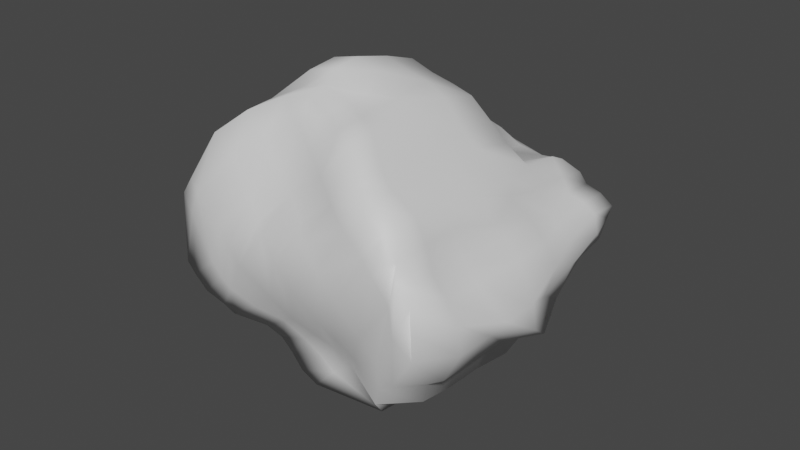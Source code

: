 # Source: asteroid.blend  (saved by Blender 3.6.11; exported with 4.5.12 LTS)
import bpy
from mathutils import Matrix  # noqa: F401  (used for matrix-valued properties, if any)

bpy.ops.wm.read_factory_settings(use_empty=True)
scene = bpy.context.scene
scene.name = 'Scene'

# ---- collections
col_collection = bpy.data.collections.new('Collection'); scene.collection.children.link(col_collection)

# ---- materials (node trees are filled in below, after node groups)
mat_material = bpy.data.materials.new('Material')
mat_material.alpha_threshold = 0.0
mat_material.use_transparent_shadow = False
mat_material.roughness = 0.5
mat_material.line_color = (0.0, 0.0, 0.0, 1.0)

# ---- material node trees
mat_material.use_nodes = True; mat_material.node_tree.nodes.clear()
_N = mat_material.node_tree.nodes; _L = mat_material.node_tree.links
n0 = _N.new('ShaderNodeOutputMaterial'); n0.name = 'Material Output'; n0.location = (300, 300)
n1 = _N.new('ShaderNodeBsdfPrincipled'); n1.name = 'Principled BSDF'; n1.location = (10, 300)
n1.distribution = 'GGX'
n1.subsurface_method = 'RANDOM_WALK_SKIN'
n1.inputs[3].default_value = 1.45
n1.inputs[27].default_value = (0.0, 0.0, 0.0, 1.0)
n1.inputs[28].default_value = 1.0
_L.new(n1.outputs[0], n0.inputs[0])
n0.is_active_output = True

# ---- world
world_world = bpy.data.worlds.new('World'); scene.world = world_world
world_world.use_nodes = True; world_world.node_tree.nodes.clear()
_N = world_world.node_tree.nodes; _L = world_world.node_tree.links
n0 = _N.new('ShaderNodeOutputWorld'); n0.name = 'World Output'; n0.location = (300, 300)
n1 = _N.new('ShaderNodeBackground'); n1.name = 'Background'; n1.location = (10, 300)
n1.inputs[0].default_value = (0.05088, 0.05088, 0.05088, 1.0)
_L.new(n1.outputs[0], n0.inputs[0])
n0.is_active_output = True
world_world.color = (0.05088, 0.05088, 0.05088)
world_world.use_sun_shadow = False
world_world.sun_shadow_jitter_overblur = 0.0

# ---- meshes
me_cube = bpy.data.meshes.new('Cube')
me_cube.from_pydata([(0.7368, 1.044, 0.8071), (0.5106, 0.7812, -0.4302), (0.7369, -1.064, 0.7152), (0.745, -0.8426, -0.6385), (-0.5619, 0.7573, 0.2685), (-0.6637, 1.06, -0.776), (-0.8403, -0.607, 0.5087), (-0.6643, -0.9145, -0.9145), (0.2501, 0.8614, -0.5027), (-0.03274, 0.9535, -0.5397), (-0.2632, 1.08, -0.7198), (-0.4902, 1.122, -0.7605), (0.4278, -1.068, 0.8177), (0.1513, -1.002, 0.8855), (-0.1725, -0.9426, 0.8037), (-0.5341, -0.7353, 0.7163), (-0.3344, -1.0, -0.9897), (-0.04689, -0.9722, -0.9121), (0.231, -0.8504, -0.774), (0.4751, -0.8354, -0.7026), (-0.2582, 0.7565, 0.4741), (0.05306, 0.7612, 0.6213), (0.2803, 0.8508, 0.7968), (0.5147, 1.001, 0.7479), (0.8972, 1.038, 0.565), (0.9394, 1.006, 0.2826), (-0.8558, -0.9831, -0.4865), (-0.9977, -0.766, 0.1146), (0.9476, -1.02, 0.2802), (1.012, -0.9795, -0.01614), (-0.7302, 0.7626, -0.1199), (-0.8637, 0.9813, -0.5144), (-0.4635, 0.8862, 0.019), (-0.4477, 1.026, -0.3961), (-0.1562, 0.9854, 0.1642), (-0.2716, 1.085, -0.3225), (0.1345, 1.022, 0.2672), (0.05831, 1.059, -0.1458), (0.4121, 1.101, 0.376), (0.3156, 0.9512, -0.006232), (0.5998, -0.9998, 0.2092), (0.5888, -0.8497, -0.249), (0.1262, -1.068, 0.2746), (0.2891, -0.9513, -0.3509), (-0.1947, -0.93, 0.1924), (-0.1915, -1.068, -0.3938), (-0.5613, -0.7958, 0.1149), (-0.4513, -1.068, -0.3932), (0.8702, 1.036, 0.4183), (-0.9973, -0.8987, -0.1225), (0.9311, -1.011, 0.1298), (-0.77, 0.7819, -0.3243), (-0.4623, 0.983, -0.151), (-0.221, 1.019, -0.08049), (0.09061, 1.04, -0.02715), (0.3146, 1.057, 0.1346), (0.5471, -0.9504, -0.07192), (0.1259, -1.068, -0.0585), (-0.2574, -1.063, -0.05219), (-0.5128, -0.9222, -0.1128), (-0.9386, -0.6508, 0.3373), (0.793, 1.014, 0.7414), (0.8741, -1.007, 0.5237), (-0.651, 0.7584, 0.08912), (-0.2986, 0.7791, 0.1488), (-0.1253, 0.8553, 0.4499), (0.2395, 0.9877, 0.5797), (0.561, 1.021, 0.6414), (0.5262, -1.068, 0.6701), (0.1993, -1.001, 0.604), (-0.1835, -0.9039, 0.4994), (-0.55, -0.7069, 0.3618), (0.8505, 1.02, 0.1116), (1.08, -0.9018, -0.09202), (-0.782, 1.014, -0.6736), (-0.443, 1.051, -0.6317), (-0.3001, 1.088, -0.5432), (0.01042, 0.9926, -0.3127), (0.3077, 0.8992, -0.2167), (0.581, -0.8215, -0.4595), (0.2652, -0.8774, -0.539), (-0.09926, -0.9914, -0.7216), (-0.3273, -1.0, -0.7345), (-0.8195, -0.9738, -0.6482), (-0.3491, 1.12, -0.7394), (-0.4101, -0.8277, 0.803), (-0.1874, -0.9982, -0.974), (-0.127, 0.7556, 0.5564), (-0.314, -1.068, -0.3952), (-0.3838, -0.8521, 0.1536), (-0.3146, 1.028, -0.3947), (-0.3334, 0.8691, 0.1192), (-0.3419, 1.001, -0.1082), (-0.349, -0.9599, -0.108), (-0.3659, -0.7994, 0.4246), (-0.2834, 0.8501, 0.3574), (-0.3914, 1.098, -0.5653), (-0.2028, -0.9999, -0.7328), (-0.191, 1.045, -0.7095), (-0.03932, -0.9892, 0.8274), (0.04304, -0.9376, -0.9174), (0.1852, 0.8463, 0.6659), (0.09526, -0.9874, -0.3922), (-0.07329, -1.06, 0.2736), (-0.1069, 1.086, -0.2125), (-0.01869, 1.003, 0.2267), (-0.07367, 1.033, -0.05721), (-0.07382, -1.068, -0.05876), (0.002664, -0.9835, 0.5694), (0.05319, 0.8619, 0.5308), (-0.153, 1.049, -0.4507), (0.08248, -0.9391, -0.6599), (0.1041, 0.9048, -0.5024), (0.3315, -1.0, 0.8373), (0.3541, -0.8287, -0.7245), (0.4205, 0.9748, 0.7745), (0.4485, -0.8978, -0.295), (0.3262, -1.068, 0.2746), (0.1873, 1.006, -0.06291), (0.3059, 1.035, 0.2926), (0.1677, 1.08, 0.0844), (0.3812, -0.9821, -0.1054), (0.3262, -1.068, 0.6701), (0.3968, 1.006, 0.6168), (0.1647, 0.9444, -0.2539), (0.4325, -0.8436, -0.4919), (0.6109, -0.8472, -0.6909), (0.6209, 1.025, 0.7957), (0.3886, 0.8135, -0.4934), (0.6013, -1.068, 0.8107), (0.739, -0.8255, -0.2295), (0.7954, -0.9961, 0.2131), (0.4638, 0.9298, 0.01514), (0.5963, 1.109, 0.39), (0.4668, 1.037, 0.1715), (0.71, -0.9234, -0.04463), (0.6922, -1.089, 0.579), (0.6419, 1.032, 0.6539), (0.4645, 0.8486, -0.2123), (0.7297, -0.8104, -0.4479), (-0.5844, 1.12, -0.7624), (-0.6841, -0.6449, 0.6027), (-0.4314, -1.0, -0.9892), (-0.4005, 0.7575, 0.3566), (-0.7549, 0.9976, -0.4716), (-0.54, 0.7745, -0.1082), (-0.753, -1.001, -0.4733), (-0.7986, -0.7495, 0.1143), (-0.7965, -0.8873, -0.1189), (-0.7368, 0.8553, -0.169), (-0.4686, 0.7686, 0.102), (-0.7398, -0.6492, 0.3326), (-0.6681, -0.9917, -0.6705), (-0.6355, 1.037, -0.6565), (-0.7254, 0.8091, -0.8121), (-0.6544, 0.5028, -0.8767), (-0.6011, 0.1845, -0.928), (-0.5967, -0.1254, -0.9315), (-0.5987, -0.4272, -0.926), (-0.5982, -0.7143, -0.9252), (0.7203, 0.8057, 0.8252), (0.7855, 0.4992, 0.7638), (0.8639, 0.245, 0.7856), (0.9795, -0.08165, 0.7431), (0.9759, -0.3802, 0.7464), (0.842, -0.7143, 0.7136), (-0.8608, -0.4579, 0.5269), (-0.9256, -0.375, 0.5845), (-0.9445, -0.1574, 0.6013), (-0.8909, 0.1326, 0.5537), (-0.8261, 0.3989, 0.4961), (-0.6572, 0.5385, 0.3478), (0.7389, -0.6942, -0.6331), (0.7917, -0.5816, -0.6801), (0.8554, -0.4032, -0.7367), (0.8539, -0.1252, -0.7353), (0.7287, 0.1019, -0.624), (0.6283, 0.4548, -0.5349), (-0.4458, 0.8427, -0.7999), (-0.4004, 0.5212, -0.9311), (-0.3347, 0.1925, -0.9895), (-0.3288, -0.1229, -0.9947), (-0.3339, -0.4268, -0.9902), (-0.3344, -0.7143, -0.9897), (-0.2061, 0.8142, -0.7706), (-0.04389, 0.5665, -0.9147), (-0.04499, 0.1615, -0.9138), (-0.03105, -0.1576, -0.9261), (-0.02732, -0.4436, -0.9295), (-0.035, -0.6978, -0.9226), (0.08271, 0.6771, -0.6423), (0.272, 0.3751, -0.8105), (0.2988, -0.02456, -0.8343), (0.3008, -0.3263, -0.836), (0.2665, -0.518, -0.8056), (0.2329, -0.6551, -0.7758), (0.3911, 0.5498, -0.628), (0.5379, 0.2192, -0.7584), (0.5839, -0.1113, -0.7993), (0.5841, -0.394, -0.7995), (0.5192, -0.5768, -0.7418), (0.4687, -0.6865, -0.6969), (0.5085, 0.7603, 0.7671), (0.5124, 0.4604, 0.7494), (0.529, 0.2232, 0.8192), (0.5241, -0.07328, 0.8235), (0.5011, -0.4291, 0.7526), (0.5016, -0.7143, 0.7521), (0.2349, 0.7227, 0.8371), (0.2061, 0.4298, 0.8524), (0.2485, 0.1472, 0.8905), (0.2396, -0.1464, 0.8974), (0.1436, -0.4439, 0.8923), (0.1464, -0.7241, 0.8898), (0.02143, 0.5016, 0.6516), (-0.1511, 0.4201, 0.7916), (-0.1815, 0.1179, 0.8117), (-0.1858, -0.1769, 0.8156), (-0.1885, -0.4609, 0.8179), (-0.1815, -0.6963, 0.8117), (-0.3424, 0.5376, 0.5462), (-0.5114, 0.3984, 0.6962), (-0.5786, 0.1299, 0.7558), (-0.5651, -0.185, 0.7439), (-0.5565, -0.3724, 0.7362), (-0.5437, -0.5221, 0.7248), (0.999, 0.807, 0.1885), (1.169, 0.5561, 0.03784), (1.244, 0.2415, -0.02892), (1.206, -0.1001, 0.00486), (1.198, -0.4016, 0.01181), (1.166, -0.6832, 0.03999), (0.939, 0.8323, 0.4868), (1.087, 0.5666, 0.3556), (1.231, 0.246, 0.3794), (1.107, -0.09727, 0.3377), (1.1, -0.4068, 0.3436), (1.095, -0.7117, 0.3484), (-0.9053, -0.7209, -0.4774), (-0.9109, -0.4368, -0.4771), (-0.9135, -0.1448, -0.4821), (-0.9017, 0.1477, -0.4858), (-0.8911, 0.4456, -0.4918), (-0.911, 0.7418, -0.4724), (-1.008, -0.5489, 0.1236), (-1.019, -0.3881, 0.1339), (-1.024, -0.1826, 0.1376), (-1.02, 0.1094, 0.1345), (-0.9675, 0.4012, 0.08782), (-0.7978, 0.5387, -0.06232), (-1.007, -0.6594, -0.1138), (-1.016, -0.4449, -0.1059), (-1.016, -0.1746, -0.1073), (-1.007, 0.1229, -0.114), (-0.9917, 0.4224, -0.1275), (-0.8566, 0.506, -0.2475), (0.9184, 0.8285, 0.3343), (1.064, 0.5681, 0.2052), (1.136, 0.2553, 0.1413), (1.092, -0.09465, 0.1803), (1.085, -0.4052, 0.1865), (1.075, -0.708, 0.1947), (0.8463, 0.8234, 0.7411), (0.9308, 0.5151, 0.666), (0.9993, 0.1895, 0.6051), (1.141, -0.07025, 0.6312), (1.004, -0.4157, 0.6013), (1.0, -0.7139, 0.6044), (-0.9464, -0.4485, 0.3443), (-1.022, -0.3962, 0.4112), (-1.04, -0.1667, 0.4278), (-0.9866, 0.1292, 0.3799), (-0.9195, 0.3974, 0.3203), (-0.7461, 0.5387, 0.1685), (-0.7519, -0.7147, -0.7004), (-0.7552, -0.4272, -0.7018), (-0.7568, -0.1295, -0.7079), (-0.7511, 0.1725, -0.7129), (-0.7711, 0.4748, -0.6871), (-0.8163, 0.7739, -0.6431), (0.9914, 0.7839, -0.01357), (1.117, 0.4723, -0.1251), (1.159, 0.1313, -0.1624), (1.172, -0.1613, -0.1743), (1.149, -0.4164, -0.1534), (1.106, -0.6371, -0.1153), (-0.1981, 0.5379, 0.6208), (-0.3798, 0.4002, 0.7761), (-0.4296, 0.107, 0.8203), (-0.4329, -0.1873, 0.8232), (-0.4299, -0.4198, 0.8206), (-0.4199, -0.6024, 0.8117), (-0.3366, 0.8319, -0.8414), (-0.1989, 0.5699, -0.9637), (-0.1916, 0.1921, -0.9702), (-0.1816, -0.1256, -0.9791), (-0.1842, -0.4242, -0.9768), (-0.1854, -0.7142, -0.9758), (0.1395, 0.5265, 0.6831), (0.008258, 0.4248, 0.7999), (-0.04178, 0.1263, 0.83), (-0.04849, -0.1687, 0.8355), (-0.051, -0.4573, 0.8377), (-0.04672, -0.7271, 0.8339), (-0.1159, 0.7829, -0.7762), (0.06161, 0.529, -0.9339), (0.06041, 0.1145, -0.9329), (0.07209, -0.2041, -0.9433), (0.07067, -0.4673, -0.942), (0.05577, -0.6813, -0.9288), (0.3931, 0.7356, 0.8085), (0.371, 0.44, 0.813), (0.3353, 0.146, 0.8343), (0.4226, -0.1374, 0.8468), (0.3272, -0.4341, 0.8411), (0.3291, -0.7171, 0.8394), (0.2681, 0.6331, -0.6481), (0.4089, 0.2738, -0.7732), (0.4498, -0.09057, -0.8096), (0.4491, -0.3772, -0.809), (0.3958, -0.5528, -0.7616), (0.3515, -0.6641, -0.7222), (0.6141, 0.7849, 0.8118), (0.6481, 0.4812, 0.7715), (0.7008, 0.2345, 0.8137), (0.6998, -0.06607, 0.8146), (0.6758, -0.4261, 0.7445), (0.6751, -0.7143, 0.7451), (0.5097, 0.4896, -0.601), (0.6058, 0.1275, -0.6864), (0.7248, -0.1172, -0.7922), (0.7256, -0.398, -0.7929), (0.6599, -0.581, -0.7345), (0.6021, -0.7028, -0.6832), (-0.5415, 0.8385, -0.8005), (-0.4613, 0.53, -0.8718), (-0.4333, 0.1905, -0.9883), (-0.4265, -0.124, -0.9941), (-0.431, -0.4272, -0.9895), (-0.4314, -0.7143, -0.9892), (-0.4951, 0.5381, 0.436), (-0.6661, 0.3974, 0.5867), (-0.7327, 0.1292, 0.6459), (-0.7864, -0.1658, 0.6936), (-0.7061, -0.3236, 0.6222), (-0.6921, -0.4436, 0.6098)], [], [(345, 166, 6, 141), (151, 141, 6, 60), (273, 171, 4, 63), (333, 172, 3, 126), (267, 165, 2, 62), (137, 127, 0, 61), (150, 143, 20, 64), (95, 87, 21, 65), (109, 101, 22, 66), (123, 115, 23, 67), (339, 183, 16, 142), (297, 189, 17, 86), (309, 195, 18, 100), (321, 201, 19, 114), (136, 129, 12, 68), (122, 113, 13, 69), (108, 99, 14, 70), (94, 85, 15, 71), (327, 207, 12, 129), (315, 213, 13, 113), (303, 219, 14, 99), (291, 225, 15, 85), (97, 88, 47, 82), (93, 89, 46, 59), (111, 102, 45, 81), (107, 103, 44, 58), (125, 116, 43, 80), (121, 117, 42, 57), (139, 130, 41, 79), (135, 131, 40, 56), (124, 118, 39, 78), (120, 119, 38, 55), (110, 104, 37, 77), (106, 105, 36, 54), (96, 90, 35, 76), (92, 91, 34, 53), (153, 144, 33, 75), (149, 145, 32, 52), (138, 132, 25, 72), (134, 133, 24, 48), (285, 231, 29, 73), (261, 237, 28, 50), (279, 243, 31, 74), (255, 249, 30, 51), (152, 146, 26, 83), (148, 147, 27, 49), (146, 148, 49, 26), (243, 255, 51, 31), (231, 261, 50, 29), (132, 134, 48, 25), (144, 149, 52, 33), (90, 92, 53, 35), (104, 106, 54, 37), (118, 120, 55, 39), (130, 135, 56, 41), (116, 121, 57, 43), (102, 107, 58, 45), (88, 93, 59, 47), (89, 94, 71, 46), (103, 108, 70, 44), (117, 122, 69, 42), (131, 136, 68, 40), (119, 123, 67, 38), (105, 109, 66, 36), (91, 95, 65, 34), (145, 150, 64, 32), (133, 137, 61, 24), (237, 267, 62, 28), (249, 273, 63, 30), (147, 151, 60, 27), (142, 152, 83, 7), (154, 279, 74, 5), (172, 285, 73, 3), (128, 138, 72, 1), (140, 153, 75, 11), (84, 96, 76, 10), (98, 110, 77, 9), (112, 124, 78, 8), (126, 139, 79, 19), (114, 125, 80, 18), (100, 111, 81, 17), (86, 97, 82, 16), (17, 81, 97, 86), (11, 75, 96, 84), (32, 64, 95, 91), (44, 70, 94, 89), (45, 58, 93, 88), (33, 52, 92, 90), (52, 32, 91, 92), (75, 33, 90, 96), (58, 44, 89, 93), (81, 45, 88, 97), (219, 291, 85, 14), (70, 14, 85, 94), (183, 297, 86, 16), (64, 20, 87, 95), (18, 80, 111, 100), (10, 76, 110, 98), (34, 65, 109, 105), (42, 69, 108, 103), (43, 57, 107, 102), (35, 53, 106, 104), (53, 34, 105, 106), (76, 35, 104, 110), (57, 42, 103, 107), (80, 43, 102, 111), (213, 303, 99, 13), (69, 13, 99, 108), (189, 309, 100, 17), (65, 21, 101, 109), (19, 79, 125, 114), (9, 77, 124, 112), (36, 66, 123, 119), (40, 68, 122, 117), (41, 56, 121, 116), (37, 54, 120, 118), (54, 36, 119, 120), (77, 37, 118, 124), (56, 40, 117, 121), (79, 41, 116, 125), (207, 315, 113, 12), (68, 12, 113, 122), (195, 321, 114, 18), (66, 22, 115, 123), (3, 73, 139, 126), (8, 78, 138, 128), (38, 67, 137, 133), (28, 62, 136, 131), (29, 50, 135, 130), (39, 55, 134, 132), (55, 38, 133, 134), (78, 39, 132, 138), (50, 28, 131, 135), (73, 29, 130, 139), (165, 327, 129, 2), (62, 2, 129, 136), (67, 23, 127, 137), (201, 333, 126, 19), (5, 74, 153, 140), (16, 82, 152, 142), (46, 71, 151, 147), (30, 63, 150, 145), (31, 51, 149, 144), (47, 59, 148, 146), (59, 46, 147, 148), (82, 47, 146, 152), (51, 30, 145, 149), (74, 31, 144, 153), (159, 339, 142, 7), (63, 4, 143, 150), (71, 15, 141, 151), (225, 345, 141, 15), (20, 143, 340, 220), (220, 340, 341, 221), (221, 341, 342, 222), (222, 342, 343, 223), (223, 343, 344, 224), (224, 344, 345, 225), (5, 140, 334, 154), (154, 334, 335, 155), (155, 335, 336, 156), (156, 336, 337, 157), (157, 337, 338, 158), (158, 338, 339, 159), (8, 128, 328, 196), (196, 328, 329, 197), (197, 329, 330, 198), (198, 330, 331, 199), (199, 331, 332, 200), (200, 332, 333, 201), (0, 127, 322, 160), (160, 322, 323, 161), (161, 323, 324, 162), (162, 324, 325, 163), (163, 325, 326, 164), (164, 326, 327, 165), (9, 112, 316, 190), (190, 316, 317, 191), (191, 317, 318, 192), (192, 318, 319, 193), (193, 319, 320, 194), (194, 320, 321, 195), (23, 115, 310, 202), (202, 310, 311, 203), (203, 311, 312, 204), (204, 312, 313, 205), (205, 313, 314, 206), (206, 314, 315, 207), (10, 98, 304, 184), (184, 304, 305, 185), (185, 305, 306, 186), (186, 306, 307, 187), (187, 307, 308, 188), (188, 308, 309, 189), (22, 101, 298, 208), (208, 298, 299, 209), (209, 299, 300, 210), (210, 300, 301, 211), (211, 301, 302, 212), (212, 302, 303, 213), (11, 84, 292, 178), (178, 292, 293, 179), (179, 293, 294, 180), (180, 294, 295, 181), (181, 295, 296, 182), (182, 296, 297, 183), (21, 87, 286, 214), (214, 286, 287, 215), (215, 287, 288, 216), (216, 288, 289, 217), (217, 289, 290, 218), (218, 290, 291, 219), (1, 72, 280, 177), (177, 280, 281, 176), (176, 281, 282, 175), (175, 282, 283, 174), (174, 283, 284, 173), (173, 284, 285, 172), (7, 83, 274, 159), (159, 274, 275, 158), (158, 275, 276, 157), (157, 276, 277, 156), (156, 277, 278, 155), (155, 278, 279, 154), (27, 60, 268, 244), (244, 268, 269, 245), (245, 269, 270, 246), (246, 270, 271, 247), (247, 271, 272, 248), (248, 272, 273, 249), (24, 61, 262, 232), (232, 262, 263, 233), (233, 263, 264, 234), (234, 264, 265, 235), (235, 265, 266, 236), (236, 266, 267, 237), (25, 48, 256, 226), (226, 256, 257, 227), (227, 257, 258, 228), (228, 258, 259, 229), (229, 259, 260, 230), (230, 260, 261, 231), (26, 49, 250, 238), (238, 250, 251, 239), (239, 251, 252, 240), (240, 252, 253, 241), (241, 253, 254, 242), (242, 254, 255, 243), (49, 27, 244, 250), (250, 244, 245, 251), (251, 245, 246, 252), (252, 246, 247, 253), (253, 247, 248, 254), (254, 248, 249, 255), (83, 26, 238, 274), (274, 238, 239, 275), (275, 239, 240, 276), (276, 240, 241, 277), (277, 241, 242, 278), (278, 242, 243, 279), (48, 24, 232, 256), (256, 232, 233, 257), (257, 233, 234, 258), (258, 234, 235, 259), (259, 235, 236, 260), (260, 236, 237, 261), (72, 25, 226, 280), (280, 226, 227, 281), (281, 227, 228, 282), (282, 228, 229, 283), (283, 229, 230, 284), (284, 230, 231, 285), (87, 20, 220, 286), (286, 220, 221, 287), (287, 221, 222, 288), (288, 222, 223, 289), (289, 223, 224, 290), (290, 224, 225, 291), (101, 21, 214, 298), (298, 214, 215, 299), (299, 215, 216, 300), (300, 216, 217, 301), (301, 217, 218, 302), (302, 218, 219, 303), (115, 22, 208, 310), (310, 208, 209, 311), (311, 209, 210, 312), (312, 210, 211, 313), (313, 211, 212, 314), (314, 212, 213, 315), (127, 23, 202, 322), (322, 202, 203, 323), (323, 203, 204, 324), (324, 204, 205, 325), (325, 205, 206, 326), (326, 206, 207, 327), (112, 8, 196, 316), (316, 196, 197, 317), (317, 197, 198, 318), (318, 198, 199, 319), (319, 199, 200, 320), (320, 200, 201, 321), (98, 9, 190, 304), (304, 190, 191, 305), (305, 191, 192, 306), (306, 192, 193, 307), (307, 193, 194, 308), (308, 194, 195, 309), (84, 10, 184, 292), (292, 184, 185, 293), (293, 185, 186, 294), (294, 186, 187, 295), (295, 187, 188, 296), (296, 188, 189, 297), (140, 11, 178, 334), (334, 178, 179, 335), (335, 179, 180, 336), (336, 180, 181, 337), (337, 181, 182, 338), (338, 182, 183, 339), (61, 0, 160, 262), (262, 160, 161, 263), (263, 161, 162, 264), (264, 162, 163, 265), (265, 163, 164, 266), (266, 164, 165, 267), (128, 1, 177, 328), (328, 177, 176, 329), (329, 176, 175, 330), (330, 175, 174, 331), (331, 174, 173, 332), (332, 173, 172, 333), (60, 6, 166, 268), (268, 166, 167, 269), (269, 167, 168, 270), (270, 168, 169, 271), (271, 169, 170, 272), (272, 170, 171, 273), (143, 4, 171, 340), (340, 171, 170, 341), (341, 170, 169, 342), (342, 169, 168, 343), (343, 168, 167, 344), (344, 167, 166, 345)])
me_cube.polygons.foreach_set('use_smooth', [True] * 344)
_uv = me_cube.uv_layers.new(name='UVMap')
_uv.uv.foreach_set('vector', [0.85, 0.7143, 0.875, 0.7143, 0.875, 0.75, 0.85, 0.75, 0.5756, 0.975, 0.625, 0.975, 0.625, 1.0, 0.5756, 1.0, 0.5756, 0.2143, 0.625, 0.2143, 0.625, 0.25, 0.5756, 0.25, 0.35, 0.7143, 0.375, 0.7143, 0.375, 0.75, 0.35, 0.75, 0.5756, 0.7143, 0.625, 0.7143, 0.625, 0.75, 0.5756, 0.75, 0.5756, 0.475, 0.625, 0.475, 0.625, 0.5, 0.5756, 0.5, 0.5756, 0.275, 0.625, 0.275, 0.625, 0.3, 0.5756, 0.3, 0.5756, 0.325, 0.625, 0.325, 0.625, 0.35, 0.5756, 0.35, 0.5756, 0.375, 0.625, 0.375, 0.625, 0.4, 0.5756, 0.4, 0.5756, 0.425, 0.625, 0.425, 0.625, 0.45, 0.5756, 0.45, 0.15, 0.7143, 0.175, 0.7143, 0.175, 0.75, 0.15, 0.75, 0.2, 0.7143, 0.225, 0.7143, 0.225, 0.75, 0.2, 0.75, 0.25, 0.7143, 0.275, 0.7143, 0.275, 0.75, 0.25, 0.75, 0.3, 0.7143, 0.325, 0.7143, 0.325, 0.75, 0.3, 0.75, 0.5756, 0.775, 0.625, 0.775, 0.625, 0.8, 0.5756, 0.8, 0.5756, 0.825, 0.625, 0.825, 0.625, 0.85, 0.5756, 0.85, 0.5756, 0.875, 0.625, 0.875, 0.625, 0.9, 0.5756, 0.9, 0.5756, 0.925, 0.625, 0.925, 0.625, 0.95, 0.5756, 0.95, 0.65, 0.7143, 0.675, 0.7143, 0.675, 0.75, 0.65, 0.75, 0.7, 0.7143, 0.725, 0.7143, 0.725, 0.75, 0.7, 0.75, 0.75, 0.7143, 0.775, 0.7143, 0.775, 0.75, 0.75, 0.75, 0.8, 0.7143, 0.825, 0.7143, 0.825, 0.75, 0.8, 0.75, 0.4089, 0.925, 0.4428, 0.925, 0.4428, 0.95, 0.4089, 0.95, 0.4845, 0.925, 0.5261, 0.925, 0.5261, 0.95, 0.4845, 0.95, 0.4089, 0.875, 0.4428, 0.875, 0.4428, 0.9, 0.4089, 0.9, 0.4845, 0.875, 0.5261, 0.875, 0.5261, 0.9, 0.4845, 0.9, 0.4089, 0.825, 0.4428, 0.825, 0.4428, 0.85, 0.4089, 0.85, 0.4845, 0.825, 0.5261, 0.825, 0.5261, 0.85, 0.4845, 0.85, 0.4089, 0.775, 0.4428, 0.775, 0.4428, 0.8, 0.4089, 0.8, 0.4845, 0.775, 0.5261, 0.775, 0.5261, 0.8, 0.4845, 0.8, 0.4089, 0.425, 0.4428, 0.425, 0.4428, 0.45, 0.4089, 0.45, 0.4845, 0.425, 0.5261, 0.425, 0.5261, 0.45, 0.4845, 0.45, 0.4089, 0.375, 0.4428, 0.375, 0.4428, 0.4, 0.4089, 0.4, 0.4845, 0.375, 0.5261, 0.375, 0.5261, 0.4, 0.4845, 0.4, 0.4089, 0.325, 0.4428, 0.325, 0.4428, 0.35, 0.4089, 0.35, 0.4845, 0.325, 0.5261, 0.325, 0.5261, 0.35, 0.4845, 0.35, 0.4089, 0.275, 0.4428, 0.275, 0.4428, 0.3, 0.4089, 0.3, 0.4845, 0.275, 0.5261, 0.275, 0.5261, 0.3, 0.4845, 0.3, 0.4089, 0.475, 0.4428, 0.475, 0.4428, 0.5, 0.4089, 0.5, 0.4845, 0.475, 0.5261, 0.475, 0.5261, 0.5, 0.4845, 0.5, 0.4089, 0.7143, 0.4428, 0.7143, 0.4428, 0.75, 0.4089, 0.75, 0.4845, 0.7143, 0.5261, 0.7143, 0.5261, 0.75, 0.4845, 0.75, 0.4089, 0.2143, 0.4428, 0.2143, 0.4428, 0.25, 0.4089, 0.25, 0.4845, 0.2143, 0.5261, 0.2143, 0.5261, 0.25, 0.4845, 0.25, 0.4089, 0.975, 0.4428, 0.975, 0.4428, 1.0, 0.4089, 1.0, 0.4845, 0.975, 0.5261, 0.975, 0.5261, 1.0, 0.4845, 1.0, 0.4428, 0.975, 0.4845, 0.975, 0.4845, 1.0, 0.4428, 1.0, 0.4428, 0.2143, 0.4845, 0.2143, 0.4845, 0.25, 0.4428, 0.25, 0.4428, 0.7143, 0.4845, 0.7143, 0.4845, 0.75, 0.4428, 0.75, 0.4428, 0.475, 0.4845, 0.475, 0.4845, 0.5, 0.4428, 0.5, 0.4428, 0.275, 0.4845, 0.275, 0.4845, 0.3, 0.4428, 0.3, 0.4428, 0.325, 0.4845, 0.325, 0.4845, 0.35, 0.4428, 0.35, 0.4428, 0.375, 0.4845, 0.375, 0.4845, 0.4, 0.4428, 0.4, 0.4428, 0.425, 0.4845, 0.425, 0.4845, 0.45, 0.4428, 0.45, 0.4428, 0.775, 0.4845, 0.775, 0.4845, 0.8, 0.4428, 0.8, 0.4428, 0.825, 0.4845, 0.825, 0.4845, 0.85, 0.4428, 0.85, 0.4428, 0.875, 0.4845, 0.875, 0.4845, 0.9, 0.4428, 0.9, 0.4428, 0.925, 0.4845, 0.925, 0.4845, 0.95, 0.4428, 0.95, 0.5261, 0.925, 0.5756, 0.925, 0.5756, 0.95, 0.5261, 0.95, 0.5261, 0.875, 0.5756, 0.875, 0.5756, 0.9, 0.5261, 0.9, 0.5261, 0.825, 0.5756, 0.825, 0.5756, 0.85, 0.5261, 0.85, 0.5261, 0.775, 0.5756, 0.775, 0.5756, 0.8, 0.5261, 0.8, 0.5261, 0.425, 0.5756, 0.425, 0.5756, 0.45, 0.5261, 0.45, 0.5261, 0.375, 0.5756, 0.375, 0.5756, 0.4, 0.5261, 0.4, 0.5261, 0.325, 0.5756, 0.325, 0.5756, 0.35, 0.5261, 0.35, 0.5261, 0.275, 0.5756, 0.275, 0.5756, 0.3, 0.5261, 0.3, 0.5261, 0.475, 0.5756, 0.475, 0.5756, 0.5, 0.5261, 0.5, 0.5261, 0.7143, 0.5756, 0.7143, 0.5756, 0.75, 0.5261, 0.75, 0.5261, 0.2143, 0.5756, 0.2143, 0.5756, 0.25, 0.5261, 0.25, 0.5261, 0.975, 0.5756, 0.975, 0.5756, 1.0, 0.5261, 1.0, 0.375, 0.975, 0.4089, 0.975, 0.4089, 1.0, 0.375, 1.0, 0.375, 0.2143, 0.4089, 0.2143, 0.4089, 0.25, 0.375, 0.25, 0.375, 0.7143, 0.4089, 0.7143, 0.4089, 0.75, 0.375, 0.75, 0.375, 0.475, 0.4089, 0.475, 0.4089, 0.5, 0.375, 0.5, 0.375, 0.275, 0.4089, 0.275, 0.4089, 0.3, 0.375, 0.3, 0.375, 0.325, 0.4089, 0.325, 0.4089, 0.35, 0.375, 0.35, 0.375, 0.375, 0.4089, 0.375, 0.4089, 0.4, 0.375, 0.4, 0.375, 0.425, 0.4089, 0.425, 0.4089, 0.45, 0.375, 0.45, 0.375, 0.775, 0.4089, 0.775, 0.4089, 0.8, 0.375, 0.8, 0.375, 0.825, 0.4089, 0.825, 0.4089, 0.85, 0.375, 0.85, 0.375, 0.875, 0.4089, 0.875, 0.4089, 0.9, 0.375, 0.9, 0.375, 0.925, 0.4089, 0.925, 0.4089, 0.95, 0.375, 0.95, 0.375, 0.9, 0.4089, 0.9, 0.4089, 0.925, 0.375, 0.925, 0.375, 0.3, 0.4089, 0.3, 0.4089, 0.325, 0.375, 0.325, 0.5261, 0.3, 0.5756, 0.3, 0.5756, 0.325, 0.5261, 0.325, 0.5261, 0.9, 0.5756, 0.9, 0.5756, 0.925, 0.5261, 0.925, 0.4428, 0.9, 0.4845, 0.9, 0.4845, 0.925, 0.4428, 0.925, 0.4428, 0.3, 0.4845, 0.3, 0.4845, 0.325, 0.4428, 0.325, 0.4845, 0.3, 0.5261, 0.3, 0.5261, 0.325, 0.4845, 0.325, 0.4089, 0.3, 0.4428, 0.3, 0.4428, 0.325, 0.4089, 0.325, 0.4845, 0.9, 0.5261, 0.9, 0.5261, 0.925, 0.4845, 0.925, 0.4089, 0.9, 0.4428, 0.9, 0.4428, 0.925, 0.4089, 0.925, 0.775, 0.7143, 0.8, 0.7143, 0.8, 0.75, 0.775, 0.75, 0.5756, 0.9, 0.625, 0.9, 0.625, 0.925, 0.5756, 0.925, 0.175, 0.7143, 0.2, 0.7143, 0.2, 0.75, 0.175, 0.75, 0.5756, 0.3, 0.625, 0.3, 0.625, 0.325, 0.5756, 0.325, 0.375, 0.85, 0.4089, 0.85, 0.4089, 0.875, 0.375, 0.875, 0.375, 0.35, 0.4089, 0.35, 0.4089, 0.375, 0.375, 0.375, 0.5261, 0.35, 0.5756, 0.35, 0.5756, 0.375, 0.5261, 0.375, 0.5261, 0.85, 0.5756, 0.85, 0.5756, 0.875, 0.5261, 0.875, 0.4428, 0.85, 0.4845, 0.85, 0.4845, 0.875, 0.4428, 0.875, 0.4428, 0.35, 0.4845, 0.35, 0.4845, 0.375, 0.4428, 0.375, 0.4845, 0.35, 0.5261, 0.35, 0.5261, 0.375, 0.4845, 0.375, 0.4089, 0.35, 0.4428, 0.35, 0.4428, 0.375, 0.4089, 0.375, 0.4845, 0.85, 0.5261, 0.85, 0.5261, 0.875, 0.4845, 0.875, 0.4089, 0.85, 0.4428, 0.85, 0.4428, 0.875, 0.4089, 0.875, 0.725, 0.7143, 0.75, 0.7143, 0.75, 0.75, 0.725, 0.75, 0.5756, 0.85, 0.625, 0.85, 0.625, 0.875, 0.5756, 0.875, 0.225, 0.7143, 0.25, 0.7143, 0.25, 0.75, 0.225, 0.75, 0.5756, 0.35, 0.625, 0.35, 0.625, 0.375, 0.5756, 0.375, 0.375, 0.8, 0.4089, 0.8, 0.4089, 0.825, 0.375, 0.825, 0.375, 0.4, 0.4089, 0.4, 0.4089, 0.425, 0.375, 0.425, 0.5261, 0.4, 0.5756, 0.4, 0.5756, 0.425, 0.5261, 0.425, 0.5261, 0.8, 0.5756, 0.8, 0.5756, 0.825, 0.5261, 0.825, 0.4428, 0.8, 0.4845, 0.8, 0.4845, 0.825, 0.4428, 0.825, 0.4428, 0.4, 0.4845, 0.4, 0.4845, 0.425, 0.4428, 0.425, 0.4845, 0.4, 0.5261, 0.4, 0.5261, 0.425, 0.4845, 0.425, 0.4089, 0.4, 0.4428, 0.4, 0.4428, 0.425, 0.4089, 0.425, 0.4845, 0.8, 0.5261, 0.8, 0.5261, 0.825, 0.4845, 0.825, 0.4089, 0.8, 0.4428, 0.8, 0.4428, 0.825, 0.4089, 0.825, 0.675, 0.7143, 0.7, 0.7143, 0.7, 0.75, 0.675, 0.75, 0.5756, 0.8, 0.625, 0.8, 0.625, 0.825, 0.5756, 0.825, 0.275, 0.7143, 0.3, 0.7143, 0.3, 0.75, 0.275, 0.75, 0.5756, 0.4, 0.625, 0.4, 0.625, 0.425, 0.5756, 0.425, 0.375, 0.75, 0.4089, 0.75, 0.4089, 0.775, 0.375, 0.775, 0.375, 0.45, 0.4089, 0.45, 0.4089, 0.475, 0.375, 0.475, 0.5261, 0.45, 0.5756, 0.45, 0.5756, 0.475, 0.5261, 0.475, 0.5261, 0.75, 0.5756, 0.75, 0.5756, 0.775, 0.5261, 0.775, 0.4428, 0.75, 0.4845, 0.75, 0.4845, 0.775, 0.4428, 0.775, 0.4428, 0.45, 0.4845, 0.45, 0.4845, 0.475, 0.4428, 0.475, 0.4845, 0.45, 0.5261, 0.45, 0.5261, 0.475, 0.4845, 0.475, 0.4089, 0.45, 0.4428, 0.45, 0.4428, 0.475, 0.4089, 0.475, 0.4845, 0.75, 0.5261, 0.75, 0.5261, 0.775, 0.4845, 0.775, 0.4089, 0.75, 0.4428, 0.75, 0.4428, 0.775, 0.4089, 0.775, 0.625, 0.7143, 0.65, 0.7143, 0.65, 0.75, 0.625, 0.75, 0.5756, 0.75, 0.625, 0.75, 0.625, 0.775, 0.5756, 0.775, 0.5756, 0.45, 0.625, 0.45, 0.625, 0.475, 0.5756, 0.475, 0.325, 0.7143, 0.35, 0.7143, 0.35, 0.75, 0.325, 0.75, 0.375, 0.25, 0.4089, 0.25, 0.4089, 0.275, 0.375, 0.275, 0.375, 0.95, 0.4089, 0.95, 0.4089, 0.975, 0.375, 0.975, 0.5261, 0.95, 0.5756, 0.95, 0.5756, 0.975, 0.5261, 0.975, 0.5261, 0.25, 0.5756, 0.25, 0.5756, 0.275, 0.5261, 0.275, 0.4428, 0.25, 0.4845, 0.25, 0.4845, 0.275, 0.4428, 0.275, 0.4428, 0.95, 0.4845, 0.95, 0.4845, 0.975, 0.4428, 0.975, 0.4845, 0.95, 0.5261, 0.95, 0.5261, 0.975, 0.4845, 0.975, 0.4089, 0.95, 0.4428, 0.95, 0.4428, 0.975, 0.4089, 0.975, 0.4845, 0.25, 0.5261, 0.25, 0.5261, 0.275, 0.4845, 0.275, 0.4089, 0.25, 0.4428, 0.25, 0.4428, 0.275, 0.4089, 0.275, 0.125, 0.7143, 0.15, 0.7143, 0.15, 0.75, 0.125, 0.75, 0.5756, 0.25, 0.625, 0.25, 0.625, 0.275, 0.5756, 0.275, 0.5756, 0.95, 0.625, 0.95, 0.625, 0.975, 0.5756, 0.975, 0.825, 0.7143, 0.85, 0.7143, 0.85, 0.75, 0.825, 0.75, 0.825, 0.5, 0.85, 0.5, 0.85, 0.5357, 0.825, 0.5357, 0.825, 0.5357, 0.85, 0.5357, 0.85, 0.5714, 0.825, 0.5714, 0.825, 0.5714, 0.85, 0.5714, 0.85, 0.6071, 0.825, 0.6071, 0.825, 0.6071, 0.85, 0.6071, 0.85, 0.6429, 0.825, 0.6429, 0.825, 0.6429, 0.85, 0.6429, 0.85, 0.6786, 0.825, 0.6786, 0.825, 0.6786, 0.85, 0.6786, 0.85, 0.7143, 0.825, 0.7143, 0.125, 0.5, 0.15, 0.5, 0.15, 0.5357, 0.125, 0.5357, 0.125, 0.5357, 0.15, 0.5357, 0.15, 0.5714, 0.125, 0.5714, 0.125, 0.5714, 0.15, 0.5714, 0.15, 0.6071, 0.125, 0.6071, 0.125, 0.6071, 0.15, 0.6071, 0.15, 0.6429, 0.125, 0.6429, 0.125, 0.6429, 0.15, 0.6429, 0.15, 0.6786, 0.125, 0.6786, 0.125, 0.6786, 0.15, 0.6786, 0.15, 0.7143, 0.125, 0.7143, 0.325, 0.5, 0.35, 0.5, 0.35, 0.5357, 0.325, 0.5357, 0.325, 0.5357, 0.35, 0.5357, 0.35, 0.5714, 0.325, 0.5714, 0.325, 0.5714, 0.35, 0.5714, 0.35, 0.6071, 0.325, 0.6071, 0.325, 0.6071, 0.35, 0.6071, 0.35, 0.6429, 0.325, 0.6429, 0.325, 0.6429, 0.35, 0.6429, 0.35, 0.6786, 0.325, 0.6786, 0.325, 0.6786, 0.35, 0.6786, 0.35, 0.7143, 0.325, 0.7143, 0.625, 0.5, 0.65, 0.5, 0.65, 0.5357, 0.625, 0.5357, 0.625, 0.5357, 0.65, 0.5357, 0.65, 0.5714, 0.625, 0.5714, 0.625, 0.5714, 0.65, 0.5714, 0.65, 0.6071, 0.625, 0.6071, 0.625, 0.6071, 0.65, 0.6071, 0.65, 0.6429, 0.625, 0.6429, 0.625, 0.6429, 0.65, 0.6429, 0.65, 0.6786, 0.625, 0.6786, 0.625, 0.6786, 0.65, 0.6786, 0.65, 0.7143, 0.625, 0.7143, 0.275, 0.5, 0.3, 0.5, 0.3, 0.5357, 0.275, 0.5357, 0.275, 0.5357, 0.3, 0.5357, 0.3, 0.5714, 0.275, 0.5714, 0.275, 0.5714, 0.3, 0.5714, 0.3, 0.6071, 0.275, 0.6071, 0.275, 0.6071, 0.3, 0.6071, 0.3, 0.6429, 0.275, 0.6429, 0.275, 0.6429, 0.3, 0.6429, 0.3, 0.6786, 0.275, 0.6786, 0.275, 0.6786, 0.3, 0.6786, 0.3, 0.7143, 0.275, 0.7143, 0.675, 0.5, 0.7, 0.5, 0.7, 0.5357, 0.675, 0.5357, 0.675, 0.5357, 0.7, 0.5357, 0.7, 0.5714, 0.675, 0.5714, 0.675, 0.5714, 0.7, 0.5714, 0.7, 0.6071, 0.675, 0.6071, 0.675, 0.6071, 0.7, 0.6071, 0.7, 0.6429, 0.675, 0.6429, 0.675, 0.6429, 0.7, 0.6429, 0.7, 0.6786, 0.675, 0.6786, 0.675, 0.6786, 0.7, 0.6786, 0.7, 0.7143, 0.675, 0.7143, 0.225, 0.5, 0.25, 0.5, 0.25, 0.5357, 0.225, 0.5357, 0.225, 0.5357, 0.25, 0.5357, 0.25, 0.5714, 0.225, 0.5714, 0.225, 0.5714, 0.25, 0.5714, 0.25, 0.6071, 0.225, 0.6071, 0.225, 0.6071, 0.25, 0.6071, 0.25, 0.6429, 0.225, 0.6429, 0.225, 0.6429, 0.25, 0.6429, 0.25, 0.6786, 0.225, 0.6786, 0.225, 0.6786, 0.25, 0.6786, 0.25, 0.7143, 0.225, 0.7143, 0.725, 0.5, 0.75, 0.5, 0.75, 0.5357, 0.725, 0.5357, 0.725, 0.5357, 0.75, 0.5357, 0.75, 0.5714, 0.725, 0.5714, 0.725, 0.5714, 0.75, 0.5714, 0.75, 0.6071, 0.725, 0.6071, 0.725, 0.6071, 0.75, 0.6071, 0.75, 0.6429, 0.725, 0.6429, 0.725, 0.6429, 0.75, 0.6429, 0.75, 0.6786, 0.725, 0.6786, 0.725, 0.6786, 0.75, 0.6786, 0.75, 0.7143, 0.725, 0.7143, 0.175, 0.5, 0.2, 0.5, 0.2, 0.5357, 0.175, 0.5357, 0.175, 0.5357, 0.2, 0.5357, 0.2, 0.5714, 0.175, 0.5714, 0.175, 0.5714, 0.2, 0.5714, 0.2, 0.6071, 0.175, 0.6071, 0.175, 0.6071, 0.2, 0.6071, 0.2, 0.6429, 0.175, 0.6429, 0.175, 0.6429, 0.2, 0.6429, 0.2, 0.6786, 0.175, 0.6786, 0.175, 0.6786, 0.2, 0.6786, 0.2, 0.7143, 0.175, 0.7143, 0.775, 0.5, 0.8, 0.5, 0.8, 0.5357, 0.775, 0.5357, 0.775, 0.5357, 0.8, 0.5357, 0.8, 0.5714, 0.775, 0.5714, 0.775, 0.5714, 0.8, 0.5714, 0.8, 0.6071, 0.775, 0.6071, 0.775, 0.6071, 0.8, 0.6071, 0.8, 0.6429, 0.775, 0.6429, 0.775, 0.6429, 0.8, 0.6429, 0.8, 0.6786, 0.775, 0.6786, 0.775, 0.6786, 0.8, 0.6786, 0.8, 0.7143, 0.775, 0.7143, 0.375, 0.5, 0.4089, 0.5, 0.4089, 0.5357, 0.375, 0.5357, 0.375, 0.5357, 0.4089, 0.5357, 0.4089, 0.5714, 0.375, 0.5714, 0.375, 0.5714, 0.4089, 0.5714, 0.4089, 0.6071, 0.375, 0.6071, 0.375, 0.6071, 0.4089, 0.6071, 0.4089, 0.6429, 0.375, 0.6429, 0.375, 0.6429, 0.4089, 0.6429, 0.4089, 0.6786, 0.375, 0.6786, 0.375, 0.6786, 0.4089, 0.6786, 0.4089, 0.7143, 0.375, 0.7143, 0.375, 0.0, 0.4089, 0.0, 0.4089, 0.03571, 0.375, 0.03571, 0.375, 0.03571, 0.4089, 0.03571, 0.4089, 0.07143, 0.375, 0.07143, 0.375, 0.07143, 0.4089, 0.07143, 0.4089, 0.1071, 0.375, 0.1071, 0.375, 0.1071, 0.4089, 0.1071, 0.4089, 0.1429, 0.375, 0.1429, 0.375, 0.1429, 0.4089, 0.1429, 0.4089, 0.1786, 0.375, 0.1786, 0.375, 0.1786, 0.4089, 0.1786, 0.4089, 0.2143, 0.375, 0.2143, 0.5261, 0.0, 0.5756, 0.0, 0.5756, 0.03571, 0.5261, 0.03571, 0.5261, 0.03571, 0.5756, 0.03571, 0.5756, 0.07143, 0.5261, 0.07143, 0.5261, 0.07143, 0.5756, 0.07143, 0.5756, 0.1071, 0.5261, 0.1071, 0.5261, 0.1071, 0.5756, 0.1071, 0.5756, 0.1429, 0.5261, 0.1429, 0.5261, 0.1429, 0.5756, 0.1429, 0.5756, 0.1786, 0.5261, 0.1786, 0.5261, 0.1786, 0.5756, 0.1786, 0.5756, 0.2143, 0.5261, 0.2143, 0.5261, 0.5, 0.5756, 0.5, 0.5756, 0.5357, 0.5261, 0.5357, 0.5261, 0.5357, 0.5756, 0.5357, 0.5756, 0.5714, 0.5261, 0.5714, 0.5261, 0.5714, 0.5756, 0.5714, 0.5756, 0.6071, 0.5261, 0.6071, 0.5261, 0.6071, 0.5756, 0.6071, 0.5756, 0.6429, 0.5261, 0.6429, 0.5261, 0.6429, 0.5756, 0.6429, 0.5756, 0.6786, 0.5261, 0.6786, 0.5261, 0.6786, 0.5756, 0.6786, 0.5756, 0.7143, 0.5261, 0.7143, 0.4428, 0.5, 0.4845, 0.5, 0.4845, 0.5357, 0.4428, 0.5357, 0.4428, 0.5357, 0.4845, 0.5357, 0.4845, 0.5714, 0.4428, 0.5714, 0.4428, 0.5714, 0.4845, 0.5714, 0.4845, 0.6071, 0.4428, 0.6071, 0.4428, 0.6071, 0.4845, 0.6071, 0.4845, 0.6429, 0.4428, 0.6429, 0.4428, 0.6429, 0.4845, 0.6429, 0.4845, 0.6786, 0.4428, 0.6786, 0.4428, 0.6786, 0.4845, 0.6786, 0.4845, 0.7143, 0.4428, 0.7143, 0.4428, 0.0, 0.4845, 0.0, 0.4845, 0.03571, 0.4428, 0.03571, 0.4428, 0.03571, 0.4845, 0.03571, 0.4845, 0.07143, 0.4428, 0.07143, 0.4428, 0.07143, 0.4845, 0.07143, 0.4845, 0.1071, 0.4428, 0.1071, 0.4428, 0.1071, 0.4845, 0.1071, 0.4845, 0.1429, 0.4428, 0.1429, 0.4428, 0.1429, 0.4845, 0.1429, 0.4845, 0.1786, 0.4428, 0.1786, 0.4428, 0.1786, 0.4845, 0.1786, 0.4845, 0.2143, 0.4428, 0.2143, 0.4845, 0.0, 0.5261, 0.0, 0.5261, 0.03571, 0.4845, 0.03571, 0.4845, 0.03571, 0.5261, 0.03571, 0.5261, 0.07143, 0.4845, 0.07143, 0.4845, 0.07143, 0.5261, 0.07143, 0.5261, 0.1071, 0.4845, 0.1071, 0.4845, 0.1071, 0.5261, 0.1071, 0.5261, 0.1429, 0.4845, 0.1429, 0.4845, 0.1429, 0.5261, 0.1429, 0.5261, 0.1786, 0.4845, 0.1786, 0.4845, 0.1786, 0.5261, 0.1786, 0.5261, 0.2143, 0.4845, 0.2143, 0.4089, 0.0, 0.4428, 0.0, 0.4428, 0.03571, 0.4089, 0.03571, 0.4089, 0.03571, 0.4428, 0.03571, 0.4428, 0.07143, 0.4089, 0.07143, 0.4089, 0.07143, 0.4428, 0.07143, 0.4428, 0.1071, 0.4089, 0.1071, 0.4089, 0.1071, 0.4428, 0.1071, 0.4428, 0.1429, 0.4089, 0.1429, 0.4089, 0.1429, 0.4428, 0.1429, 0.4428, 0.1786, 0.4089, 0.1786, 0.4089, 0.1786, 0.4428, 0.1786, 0.4428, 0.2143, 0.4089, 0.2143, 0.4845, 0.5, 0.5261, 0.5, 0.5261, 0.5357, 0.4845, 0.5357, 0.4845, 0.5357, 0.5261, 0.5357, 0.5261, 0.5714, 0.4845, 0.5714, 0.4845, 0.5714, 0.5261, 0.5714, 0.5261, 0.6071, 0.4845, 0.6071, 0.4845, 0.6071, 0.5261, 0.6071, 0.5261, 0.6429, 0.4845, 0.6429, 0.4845, 0.6429, 0.5261, 0.6429, 0.5261, 0.6786, 0.4845, 0.6786, 0.4845, 0.6786, 0.5261, 0.6786, 0.5261, 0.7143, 0.4845, 0.7143, 0.4089, 0.5, 0.4428, 0.5, 0.4428, 0.5357, 0.4089, 0.5357, 0.4089, 0.5357, 0.4428, 0.5357, 0.4428, 0.5714, 0.4089, 0.5714, 0.4089, 0.5714, 0.4428, 0.5714, 0.4428, 0.6071, 0.4089, 0.6071, 0.4089, 0.6071, 0.4428, 0.6071, 0.4428, 0.6429, 0.4089, 0.6429, 0.4089, 0.6429, 0.4428, 0.6429, 0.4428, 0.6786, 0.4089, 0.6786, 0.4089, 0.6786, 0.4428, 0.6786, 0.4428, 0.7143, 0.4089, 0.7143, 0.8, 0.5, 0.825, 0.5, 0.825, 0.5357, 0.8, 0.5357, 0.8, 0.5357, 0.825, 0.5357, 0.825, 0.5714, 0.8, 0.5714, 0.8, 0.5714, 0.825, 0.5714, 0.825, 0.6071, 0.8, 0.6071, 0.8, 0.6071, 0.825, 0.6071, 0.825, 0.6429, 0.8, 0.6429, 0.8, 0.6429, 0.825, 0.6429, 0.825, 0.6786, 0.8, 0.6786, 0.8, 0.6786, 0.825, 0.6786, 0.825, 0.7143, 0.8, 0.7143, 0.75, 0.5, 0.775, 0.5, 0.775, 0.5357, 0.75, 0.5357, 0.75, 0.5357, 0.775, 0.5357, 0.775, 0.5714, 0.75, 0.5714, 0.75, 0.5714, 0.775, 0.5714, 0.775, 0.6071, 0.75, 0.6071, 0.75, 0.6071, 0.775, 0.6071, 0.775, 0.6429, 0.75, 0.6429, 0.75, 0.6429, 0.775, 0.6429, 0.775, 0.6786, 0.75, 0.6786, 0.75, 0.6786, 0.775, 0.6786, 0.775, 0.7143, 0.75, 0.7143, 0.7, 0.5, 0.725, 0.5, 0.725, 0.5357, 0.7, 0.5357, 0.7, 0.5357, 0.725, 0.5357, 0.725, 0.5714, 0.7, 0.5714, 0.7, 0.5714, 0.725, 0.5714, 0.725, 0.6071, 0.7, 0.6071, 0.7, 0.6071, 0.725, 0.6071, 0.725, 0.6429, 0.7, 0.6429, 0.7, 0.6429, 0.725, 0.6429, 0.725, 0.6786, 0.7, 0.6786, 0.7, 0.6786, 0.725, 0.6786, 0.725, 0.7143, 0.7, 0.7143, 0.65, 0.5, 0.675, 0.5, 0.675, 0.5357, 0.65, 0.5357, 0.65, 0.5357, 0.675, 0.5357, 0.675, 0.5714, 0.65, 0.5714, 0.65, 0.5714, 0.675, 0.5714, 0.675, 0.6071, 0.65, 0.6071, 0.65, 0.6071, 0.675, 0.6071, 0.675, 0.6429, 0.65, 0.6429, 0.65, 0.6429, 0.675, 0.6429, 0.675, 0.6786, 0.65, 0.6786, 0.65, 0.6786, 0.675, 0.6786, 0.675, 0.7143, 0.65, 0.7143, 0.3, 0.5, 0.325, 0.5, 0.325, 0.5357, 0.3, 0.5357, 0.3, 0.5357, 0.325, 0.5357, 0.325, 0.5714, 0.3, 0.5714, 0.3, 0.5714, 0.325, 0.5714, 0.325, 0.6071, 0.3, 0.6071, 0.3, 0.6071, 0.325, 0.6071, 0.325, 0.6429, 0.3, 0.6429, 0.3, 0.6429, 0.325, 0.6429, 0.325, 0.6786, 0.3, 0.6786, 0.3, 0.6786, 0.325, 0.6786, 0.325, 0.7143, 0.3, 0.7143, 0.25, 0.5, 0.275, 0.5, 0.275, 0.5357, 0.25, 0.5357, 0.25, 0.5357, 0.275, 0.5357, 0.275, 0.5714, 0.25, 0.5714, 0.25, 0.5714, 0.275, 0.5714, 0.275, 0.6071, 0.25, 0.6071, 0.25, 0.6071, 0.275, 0.6071, 0.275, 0.6429, 0.25, 0.6429, 0.25, 0.6429, 0.275, 0.6429, 0.275, 0.6786, 0.25, 0.6786, 0.25, 0.6786, 0.275, 0.6786, 0.275, 0.7143, 0.25, 0.7143, 0.2, 0.5, 0.225, 0.5, 0.225, 0.5357, 0.2, 0.5357, 0.2, 0.5357, 0.225, 0.5357, 0.225, 0.5714, 0.2, 0.5714, 0.2, 0.5714, 0.225, 0.5714, 0.225, 0.6071, 0.2, 0.6071, 0.2, 0.6071, 0.225, 0.6071, 0.225, 0.6429, 0.2, 0.6429, 0.2, 0.6429, 0.225, 0.6429, 0.225, 0.6786, 0.2, 0.6786, 0.2, 0.6786, 0.225, 0.6786, 0.225, 0.7143, 0.2, 0.7143, 0.15, 0.5, 0.175, 0.5, 0.175, 0.5357, 0.15, 0.5357, 0.15, 0.5357, 0.175, 0.5357, 0.175, 0.5714, 0.15, 0.5714, 0.15, 0.5714, 0.175, 0.5714, 0.175, 0.6071, 0.15, 0.6071, 0.15, 0.6071, 0.175, 0.6071, 0.175, 0.6429, 0.15, 0.6429, 0.15, 0.6429, 0.175, 0.6429, 0.175, 0.6786, 0.15, 0.6786, 0.15, 0.6786, 0.175, 0.6786, 0.175, 0.7143, 0.15, 0.7143, 0.5756, 0.5, 0.625, 0.5, 0.625, 0.5357, 0.5756, 0.5357, 0.5756, 0.5357, 0.625, 0.5357, 0.625, 0.5714, 0.5756, 0.5714, 0.5756, 0.5714, 0.625, 0.5714, 0.625, 0.6071, 0.5756, 0.6071, 0.5756, 0.6071, 0.625, 0.6071, 0.625, 0.6429, 0.5756, 0.6429, 0.5756, 0.6429, 0.625, 0.6429, 0.625, 0.6786, 0.5756, 0.6786, 0.5756, 0.6786, 0.625, 0.6786, 0.625, 0.7143, 0.5756, 0.7143, 0.35, 0.5, 0.375, 0.5, 0.375, 0.5357, 0.35, 0.5357, 0.35, 0.5357, 0.375, 0.5357, 0.375, 0.5714, 0.35, 0.5714, 0.35, 0.5714, 0.375, 0.5714, 0.375, 0.6071, 0.35, 0.6071, 0.35, 0.6071, 0.375, 0.6071, 0.375, 0.6429, 0.35, 0.6429, 0.35, 0.6429, 0.375, 0.6429, 0.375, 0.6786, 0.35, 0.6786, 0.35, 0.6786, 0.375, 0.6786, 0.375, 0.7143, 0.35, 0.7143, 0.5756, 0.0, 0.625, 0.0, 0.625, 0.03571, 0.5756, 0.03571, 0.5756, 0.03571, 0.625, 0.03571, 0.625, 0.07143, 0.5756, 0.07143, 0.5756, 0.07143, 0.625, 0.07143, 0.625, 0.1071, 0.5756, 0.1071, 0.5756, 0.1071, 0.625, 0.1071, 0.625, 0.1429, 0.5756, 0.1429, 0.5756, 0.1429, 0.625, 0.1429, 0.625, 0.1786, 0.5756, 0.1786, 0.5756, 0.1786, 0.625, 0.1786, 0.625, 0.2143, 0.5756, 0.2143, 0.85, 0.5, 0.875, 0.5, 0.875, 0.5357, 0.85, 0.5357, 0.85, 0.5357, 0.875, 0.5357, 0.875, 0.5714, 0.85, 0.5714, 0.85, 0.5714, 0.875, 0.5714, 0.875, 0.6071, 0.85, 0.6071, 0.85, 0.6071, 0.875, 0.6071, 0.875, 0.6429, 0.85, 0.6429, 0.85, 0.6429, 0.875, 0.6429, 0.875, 0.6786, 0.85, 0.6786, 0.85, 0.6786, 0.875, 0.6786, 0.875, 0.7143, 0.85, 0.7143])
me_cube.materials.append(mat_material)
me_cube.use_mirror_vertex_groups = False
me_cube.update()

# ---- objects
ob_cube = bpy.data.objects.new('Cube', me_cube)
ob_empty = bpy.data.objects.new('Empty', None)
ob_empty_001 = bpy.data.objects.new('Empty.001', None)

# ---- transforms, parenting, visibility, modifiers, constraints
ob_cube.location = (0.0, 0.0, 1.337)
ob_cube.rotation_euler = (6.792e-08, 0.8443, 1.512e-07)
ob_cube.lock_rotations_4d = False
ob_cube.empty_display_type = 'ARROWS'
ob_cube.lineart.crease_threshold = 0.0
ob_empty.location = (0.09451, 4.748, 1.072)
ob_empty.rotation_euler = (1.571, -0.0, -0.0)
ob_empty.empty_display_type = 'IMAGE'
ob_empty.empty_display_size = 5.0
ob_empty_001.location = (-3.514, 0.08556, 1.206)
ob_empty_001.rotation_euler = (1.571, -0.0, 1.571)
ob_empty_001.empty_display_type = 'IMAGE'
ob_empty_001.empty_display_size = 5.0

# ---- collection membership
col_collection.objects.link(ob_cube)
col_collection.objects.link(ob_empty)
col_collection.objects.link(ob_empty_001)

# ---- scene / render settings (as saved in the file)
scene.frame_start = 1; scene.frame_end = 250; scene.frame_set(1)
scene.render.engine = 'BLENDER_EEVEE_NEXT'
scene.cycles.sampling_pattern = 'TABULATED_SOBOL'
scene.view_settings.view_transform = 'Filmic'
bpy.context.view_layer.update()

# ---- added for rendering (the .blend has no active camera and no usable light): camera, sun
cam_auto = bpy.data.cameras.new('AutoCamera')
cam_auto.lens = 50.0
cam_auto.sensor_width = 36.0
cam_auto.clip_end = 1000.0
ob_auto_camera = bpy.data.objects.new('AutoCamera', cam_auto)
scene.collection.objects.link(ob_auto_camera)
ob_auto_camera.location = (4.39695, -5.2224, 4.72124)
ob_auto_camera.rotation_euler = (1.09748, -7.21219e-08, 0.694738)
scene.camera = ob_auto_camera
light_auto_sun = bpy.data.lights.new('AutoSun', 'SUN')
light_auto_sun.energy = 3.0
light_auto_sun.angle = 0.0523599
ob_auto_sun = bpy.data.objects.new('AutoSun', light_auto_sun)
scene.collection.objects.link(ob_auto_sun)
ob_auto_sun.rotation_euler = (0.872665, 0.174533, 0.523599)
bpy.context.view_layer.update()
